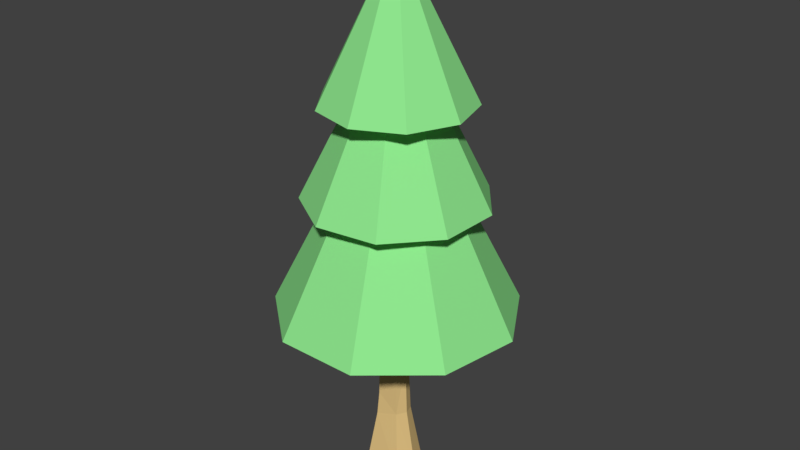 # Source: tree01.blend  (saved by Blender 2.79.0; exported with 4.5.12 LTS)
import bpy
from mathutils import Matrix  # noqa: F401  (used for matrix-valued properties, if any)

bpy.ops.wm.read_factory_settings(use_empty=True)
scene = bpy.context.scene
scene.name = 'Scene'

# ---- collections
col_collection_1 = bpy.data.collections.new('Collection 1'); scene.collection.children.link(col_collection_1)

# ---- materials (node trees are filled in below, after node groups)
mat_material_001 = bpy.data.materials.new('Material.001')
mat_material_001.alpha_threshold = 0.0
mat_material_001.use_transparent_shadow = False
mat_material_001.diffuse_color = (0.2786, 0.8, 0.2739, 1.0)
mat_material_001.roughness = 0.5
mat_material_002 = bpy.data.materials.new('Material.002')
mat_material_002.alpha_threshold = 0.0
mat_material_002.use_transparent_shadow = False
mat_material_002.diffuse_color = (0.8, 0.5693, 0.2417, 1.0)
mat_material_002.roughness = 0.5

# ---- material node trees

# ---- world
world_world = bpy.data.worlds.new('World'); scene.world = world_world
world_world.color = (0.05088, 0.05088, 0.05088)
world_world.use_sun_shadow = False
world_world.sun_shadow_jitter_overblur = 0.0
world_world.cycles.sampling_method = 'MANUAL'

# ---- meshes
me_cone_002 = bpy.data.meshes.new('Cone.002')
me_cone_002.from_pydata([(0.0, 1.0, -1.0), (0.6428, 0.766, -1.0), (0.9848, 0.1736, -1.0), (0.866, -0.5, -1.0), (0.342, -0.9397, -1.0), (0.0, 0.0, 1.0), (-0.342, -0.9397, -1.0), (-0.866, -0.5, -1.0), (-0.9848, 0.1736, -1.0), (-0.6428, 0.766, -1.0)], [], [(0, 5, 1), (1, 5, 2), (2, 5, 3), (3, 5, 4), (4, 5, 6), (6, 5, 7), (7, 5, 8), (8, 5, 9), (9, 5, 0), (0, 1, 2, 3, 4, 6, 7, 8, 9)])
me_cone_002.materials.append(mat_material_001)
me_cone_002.use_remesh_preserve_volume = False
me_cone_002.use_remesh_preserve_attributes = False
me_cone_002.use_mirror_vertex_groups = False
me_cone_002.update()
me_cone_001 = bpy.data.meshes.new('Cone.001')
me_cone_001.from_pydata([(0.0, 1.0, -1.0), (0.6428, 0.766, -1.0), (0.9848, 0.1736, -1.0), (0.866, -0.5, -1.0), (0.342, -0.9397, -1.0), (0.0, 0.0, 1.0), (-0.342, -0.9397, -1.0), (-0.866, -0.5, -1.0), (-0.9848, 0.1736, -1.0), (-0.6428, 0.766, -1.0)], [], [(0, 5, 1), (1, 5, 2), (2, 5, 3), (3, 5, 4), (4, 5, 6), (6, 5, 7), (7, 5, 8), (8, 5, 9), (9, 5, 0), (0, 1, 2, 3, 4, 6, 7, 8, 9)])
me_cone_001.materials.append(mat_material_001)
me_cone_001.use_remesh_preserve_volume = False
me_cone_001.use_remesh_preserve_attributes = False
me_cone_001.use_mirror_vertex_groups = False
me_cone_001.update()
me_cone = bpy.data.meshes.new('Cone')
me_cone.from_pydata([(0.0, 1.0, -1.0), (0.6428, 0.766, -1.0), (0.9848, 0.1736, -1.0), (0.866, -0.5, -1.0), (0.342, -0.9397, -1.0), (0.0, 0.0, 1.0), (-0.342, -0.9397, -1.0), (-0.866, -0.5, -1.0), (-0.9848, 0.1736, -1.0), (-0.6428, 0.766, -1.0)], [], [(0, 5, 1), (1, 5, 2), (2, 5, 3), (3, 5, 4), (4, 5, 6), (6, 5, 7), (7, 5, 8), (8, 5, 9), (9, 5, 0), (0, 1, 2, 3, 4, 6, 7, 8, 9)])
me_cone.materials.append(mat_material_001)
me_cone.use_remesh_preserve_volume = False
me_cone.use_remesh_preserve_attributes = False
me_cone.use_mirror_vertex_groups = False
me_cone.update()
me_cube_001 = bpy.data.meshes.new('Cube.001')
me_cube_001.from_pydata([(0.434, -0.434, 0.0), (-0.434, -0.434, 0.0), (-0.434, 0.434, 0.0), (0.434, 0.434, 0.0), (0.2617, -0.2617, 1.341), (-0.2617, -0.2617, 1.341), (-0.2617, 0.2617, 1.341), (0.2617, 0.2617, 1.341), (0.2238, -0.2169, 2.652), (-0.219, -0.2265, 2.675), (-0.2217, 0.2217, 2.664), (0.2217, 0.2217, 2.664), (0.259, -0.259, 4.758), (-0.259, -0.259, 4.758), (-0.259, 0.259, 4.758), (0.259, 0.259, 4.758), (0.3591, -0.3093, 0.7694), (-0.3093, -0.3591, 0.7694), (-0.3591, 0.3093, 0.7694), (0.3093, 0.3591, 0.7694), (0.2472, -0.2209, 1.82), (-0.2209, -0.2472, 1.82), (-0.2472, 0.2209, 1.82), (0.2209, 0.2472, 1.82), (0.2361, -0.2189, 2.25), (-0.2189, -0.2361, 2.25), (-0.2361, 0.2189, 2.25), (0.2189, 0.2361, 2.25), (0.2283, -0.2283, 3.03), (-0.2283, -0.2283, 3.03), (-0.2283, 0.2283, 3.03), (0.2283, 0.2283, 3.03), (0.2534, -0.2208, 3.439), (-0.2163, -0.2575, 3.439), (-0.253, 0.2121, 3.439), (0.2167, 0.2489, 3.439), (0.2525, -0.201, 3.879), (-0.2111, -0.2587, 3.879), (-0.2432, 0.2432, 3.867), (0.2432, 0.2432, 3.867), (0.2609, -0.2076, 4.302), (-0.2176, -0.2671, 4.302), (-0.2772, 0.2114, 4.302), (0.2013, 0.2709, 4.302), (0.5994, 0.0, 0.0), (-0.5994, 0.0, 0.0), (0.3577, 0.0, 4.758), (-0.3577, 0.0, 4.758), (-0.4616, -0.03441, 0.7694), (0.4616, 0.03441, 0.7694), (-0.3615, 0.0, 1.341), (0.3615, 0.0, 1.341), (-0.3233, -0.01813, 1.82), (0.3233, 0.01813, 1.82), (-0.3143, -0.01189, 2.25), (0.3143, 0.01189, 2.25), (-0.3081, -0.006619, 2.68), (0.3034, 0.006568, 2.647), (-0.3153, 0.0, 3.03), (0.314, 0.02595, 3.03), (-0.3241, -0.02969, 3.439), (0.3245, 0.02104, 3.439), (-0.3283, -0.03794, 3.879), (0.3358, 0.0, 3.867), (-0.3386, -0.03923, 4.302), (0.3223, 0.04303, 4.302), (0.259, -0.259, 10.51), (-0.259, -0.259, 10.51), (-0.259, 0.259, 10.51), (0.259, 0.259, 10.51), (0.3577, 0.0, 10.51), (-0.3577, 0.0, 10.51)], [], [(44, 45, 2, 3), (46, 15, 69, 70), (16, 17, 1, 0), (48, 18, 2, 45), (18, 19, 3, 2), (49, 16, 0, 44), (4, 5, 17, 16), (50, 6, 18, 48), (6, 7, 19, 18), (51, 4, 16, 49), (20, 21, 5, 4), (52, 22, 6, 50), (22, 23, 7, 6), (53, 20, 4, 51), (24, 25, 21, 20), (54, 26, 22, 52), (26, 27, 23, 22), (55, 24, 20, 53), (8, 9, 25, 24), (56, 10, 26, 54), (10, 11, 27, 26), (57, 8, 24, 55), (28, 29, 9, 8), (58, 30, 10, 56), (30, 31, 11, 10), (59, 28, 8, 57), (32, 33, 29, 28), (60, 34, 30, 58), (34, 35, 31, 30), (61, 32, 28, 59), (36, 37, 33, 32), (62, 38, 34, 60), (38, 39, 35, 34), (63, 36, 32, 61), (40, 41, 37, 36), (64, 42, 38, 62), (42, 43, 39, 38), (65, 40, 36, 63), (12, 13, 41, 40), (47, 14, 42, 64), (14, 15, 43, 42), (46, 12, 40, 65), (15, 46, 65, 43), (13, 47, 64, 41), (43, 65, 63, 39), (41, 64, 62, 37), (39, 63, 61, 35), (37, 62, 60, 33), (35, 61, 59, 31), (33, 60, 58, 29), (31, 59, 57, 11), (29, 58, 56, 9), (11, 57, 55, 27), (9, 56, 54, 25), (27, 55, 53, 23), (25, 54, 52, 21), (23, 53, 51, 7), (21, 52, 50, 5), (7, 51, 49, 19), (5, 50, 48, 17), (19, 49, 44, 3), (17, 48, 45, 1), (47, 13, 67, 71), (0, 1, 45, 44), (70, 71, 67, 66), (69, 68, 71, 70), (12, 46, 70, 66), (13, 12, 66, 67), (15, 14, 68, 69), (14, 47, 71, 68)])
_uv = me_cube_001.uv_layers.new(name='UVMap')
_uv.uv.foreach_set('vector', [0.0, 0.0, 1.0, 0.0, 1.0, 1.0, 0.0, 1.0, 0.0, 0.0, 1.0, 0.0, 1.0, 1.0, 0.0, 1.0, 0.0, 0.0, 1.0, 0.0, 1.0, 1.0, 0.0, 1.0, 0.0, 0.0, 1.0, 0.0, 1.0, 1.0, 0.0, 1.0, 0.0, 0.0, 1.0, 0.0, 1.0, 1.0, 0.0, 1.0, 0.0, 0.0, 1.0, 0.0, 1.0, 1.0, 0.0, 1.0, 0.0, 0.0, 1.0, 0.0, 1.0, 1.0, 0.0, 1.0, 0.0, 0.0, 1.0, 0.0, 1.0, 1.0, 0.0, 1.0, 0.0, 0.0, 1.0, 0.0, 1.0, 1.0, 0.0, 1.0, 0.0, 0.0, 1.0, 0.0, 1.0, 1.0, 0.0, 1.0, 0.0, 0.0, 1.0, 0.0, 1.0, 1.0, 0.0, 1.0, 0.0, 0.0, 1.0, 0.0, 1.0, 1.0, 0.0, 1.0, 0.0, 0.0, 1.0, 0.0, 1.0, 1.0, 0.0, 1.0, 0.0, 0.0, 1.0, 0.0, 1.0, 1.0, 0.0, 1.0, 0.0, 0.0, 1.0, 0.0, 1.0, 1.0, 0.0, 1.0, 0.0, 0.0, 1.0, 0.0, 1.0, 1.0, 0.0, 1.0, 0.0, 0.0, 1.0, 0.0, 1.0, 1.0, 0.0, 1.0, 0.0, 0.0, 1.0, 0.0, 1.0, 1.0, 0.0, 1.0, 0.0, 0.0, 1.0, 0.0, 1.0, 1.0, 0.0, 1.0, 0.0, 0.0, 1.0, 0.0, 1.0, 1.0, 0.0, 1.0, 0.0, 0.0, 1.0, 0.0, 1.0, 1.0, 0.0, 1.0, 0.0, 0.0, 1.0, 0.0, 1.0, 1.0, 0.0, 1.0, 0.0, 0.0, 1.0, 0.0, 1.0, 1.0, 0.0, 1.0, 0.0, 0.0, 1.0, 0.0, 1.0, 1.0, 0.0, 1.0, 0.0, 0.0, 1.0, 0.0, 1.0, 1.0, 0.0, 1.0, 0.0, 0.0, 1.0, 0.0, 1.0, 1.0, 0.0, 1.0, 0.0, 0.0, 1.0, 0.0, 1.0, 1.0, 0.0, 1.0, 0.0, 0.0, 1.0, 0.0, 1.0, 1.0, 0.0, 1.0, 0.0, 0.0, 1.0, 0.0, 1.0, 1.0, 0.0, 1.0, 0.0, 0.0, 1.0, 0.0, 1.0, 1.0, 0.0, 1.0, 0.0, 0.0, 1.0, 0.0, 1.0, 1.0, 0.0, 1.0, 0.0, 0.0, 1.0, 0.0, 1.0, 1.0, 0.0, 1.0, 0.0, 0.0, 1.0, 0.0, 1.0, 1.0, 0.0, 1.0, 0.0, 0.0, 1.0, 0.0, 1.0, 1.0, 0.0, 1.0, 0.0, 0.0, 1.0, 0.0, 1.0, 1.0, 0.0, 1.0, 0.0, 0.0, 1.0, 0.0, 1.0, 1.0, 0.0, 1.0, 0.0, 0.0, 1.0, 0.0, 1.0, 1.0, 0.0, 1.0, 0.0, 0.0, 1.0, 0.0, 1.0, 1.0, 0.0, 1.0, 0.0, 0.0, 1.0, 0.0, 1.0, 1.0, 0.0, 1.0, 0.0, 0.0, 1.0, 0.0, 1.0, 1.0, 0.0, 1.0, 0.0, 0.0, 1.0, 0.0, 1.0, 1.0, 0.0, 1.0, 0.0, 0.0, 1.0, 0.0, 1.0, 1.0, 0.0, 1.0, 0.0, 0.0, 1.0, 0.0, 1.0, 1.0, 0.0, 1.0, 0.0, 0.0, 1.0, 0.0, 1.0, 1.0, 0.0, 1.0, 0.0, 0.0, 1.0, 0.0, 1.0, 1.0, 0.0, 1.0, 0.0, 0.0, 1.0, 0.0, 1.0, 1.0, 0.0, 1.0, 0.0, 0.0, 1.0, 0.0, 1.0, 1.0, 0.0, 1.0, 0.0, 0.0, 1.0, 0.0, 1.0, 1.0, 0.0, 1.0, 0.0, 0.0, 1.0, 0.0, 1.0, 1.0, 0.0, 1.0, 0.0, 0.0, 1.0, 0.0, 1.0, 1.0, 0.0, 1.0, 0.0, 0.0, 1.0, 0.0, 1.0, 1.0, 0.0, 1.0, 0.0, 0.0, 1.0, 0.0, 1.0, 1.0, 0.0, 1.0, 0.0, 0.0, 1.0, 0.0, 1.0, 1.0, 0.0, 1.0, 0.0, 0.0, 1.0, 0.0, 1.0, 1.0, 0.0, 1.0, 0.0, 0.0, 1.0, 0.0, 1.0, 1.0, 0.0, 1.0, 0.0, 0.0, 1.0, 0.0, 1.0, 1.0, 0.0, 1.0, 0.0, 0.0, 1.0, 0.0, 1.0, 1.0, 0.0, 1.0, 0.0, 0.0, 1.0, 0.0, 1.0, 1.0, 0.0, 1.0, 0.0, 0.0, 1.0, 0.0, 1.0, 1.0, 0.0, 1.0, 0.0, 0.0, 1.0, 0.0, 1.0, 1.0, 0.0, 1.0, 0.0, 0.0, 1.0, 0.0, 1.0, 1.0, 0.0, 1.0, 0.0, 0.0, 1.0, 0.0, 1.0, 1.0, 0.0, 1.0, 0.0, 0.0, 1.0, 0.0, 1.0, 1.0, 0.0, 1.0, 0.0, 0.0, 1.0, 0.0, 1.0, 1.0, 0.0, 1.0, 0.0, 0.0, 1.0, 0.0, 1.0, 1.0, 0.0, 1.0, 0.0, 0.0, 1.0, 0.0, 1.0, 1.0, 0.0, 1.0, 0.0, 0.0, 1.0, 0.0, 1.0, 1.0, 0.0, 1.0, 0.0, 0.0, 1.0, 0.0, 1.0, 1.0, 0.0, 1.0, 0.0, 0.0, 1.0, 0.0, 1.0, 1.0, 0.0, 1.0, 0.0, 0.0, 1.0, 0.0, 1.0, 1.0, 0.0, 1.0])
me_cube_001.materials.append(mat_material_002)
me_cube_001.use_remesh_preserve_volume = False
me_cube_001.use_remesh_preserve_attributes = False
me_cube_001.use_mirror_vertex_groups = False
me_cube_001.update()
arm_armature = bpy.data.armatures.new('Armature')  # bones are not reproduced

# ---- objects
ob_armature = bpy.data.objects.new('Armature', arm_armature)
ob_leaf_002 = bpy.data.objects.new('Leaf.002', me_cone_002)
ob_leaf_001 = bpy.data.objects.new('Leaf.001', me_cone_001)
ob_leaf = bpy.data.objects.new('Leaf', me_cone)
ob_trunk = bpy.data.objects.new('Trunk', me_cube_001)

# ---- transforms, parenting, visibility, modifiers, constraints
ob_armature.location = (0.0, 0.0, 0.0)
ob_armature.show_in_front = True
ob_armature.lineart.crease_threshold = 0.0
ob_leaf_002.parent = ob_armature
ob_leaf_002.location = (0.04491, 0.05729, 10.17)
ob_leaf_002.rotation_euler = (0.0, -0.0, -0.2475)
ob_leaf_002.scale = (1.613, 1.613, 1.613)
ob_leaf_002.lineart.crease_threshold = 0.0
_vg = ob_leaf_002.vertex_groups.new(name='Bone')
_vg = ob_leaf_002.vertex_groups.new(name='Bone.001')
_vg = ob_leaf_002.vertex_groups.new(name='Bone.002')
_vg = ob_leaf_002.vertex_groups.new(name='Bone.004')
_vg = ob_leaf_002.vertex_groups.new(name='Bone.005')
_vg = ob_leaf_002.vertex_groups.new(name='Bone.006')
_vg = ob_leaf_002.vertex_groups.new(name='Bone.007')
_vg = ob_leaf_002.vertex_groups.new(name='Bone.008')
for _i, _w in zip([0, 1, 2, 3, 4, 5, 6, 7, 8, 9], [0.7617, 0.5147, 0.7508, 0.8178, 0.7524, 0.0875, 0.4942, 0.7682, 0.8631, 0.8548]): _vg.add([_i], _w, 'REPLACE')
_vg = ob_leaf_002.vertex_groups.new(name='Bone.009')
for _i, _w in zip([0, 1, 2, 3, 4, 5, 6, 7, 8, 9], [0.2383, 0.4853, 0.2492, 0.1822, 0.2476, 0.9125, 0.5058, 0.2318, 0.1369, 0.1452]): _vg.add([_i], _w, 'REPLACE')
_m = ob_leaf_002.modifiers.new('Armature', 'ARMATURE')
_m.object = ob_armature
ob_leaf_001.parent = ob_armature
ob_leaf_001.location = (0.04491, 0.05729, 8.491)
ob_leaf_001.rotation_euler = (0.0, -0.0, 0.143)
ob_leaf_001.scale = (1.981, 1.981, 1.981)
ob_leaf_001.lineart.crease_threshold = 0.0
_vg = ob_leaf_001.vertex_groups.new(name='Bone')
_vg = ob_leaf_001.vertex_groups.new(name='Bone.001')
_vg = ob_leaf_001.vertex_groups.new(name='Bone.002')
_vg = ob_leaf_001.vertex_groups.new(name='Bone.004')
_vg = ob_leaf_001.vertex_groups.new(name='Bone.005')
_vg = ob_leaf_001.vertex_groups.new(name='Bone.006')
for _i, _w in zip([0, 1, 2, 3, 4, 6, 7, 8, 9], [0.6478, 0.3941, 0.5432, 0.3502, 0.5365, 0.3401, 0.5481, 0.366, 0.6471]): _vg.add([_i], _w, 'REPLACE')
_vg = ob_leaf_001.vertex_groups.new(name='Bone.007')
for _i, _w in zip([0, 1, 2, 3, 4, 6, 7, 8, 9], [0.2968, 0.5519, 0.4016, 0.5981, 0.4116, 0.6116, 0.4022, 0.5866, 0.3002]): _vg.add([_i], _w, 'REPLACE')
_vg = ob_leaf_001.vertex_groups.new(name='Bone.008')
_vg = ob_leaf_001.vertex_groups.new(name='Bone.009')
for _i, _w in zip([0, 1, 2, 3, 4, 5, 6, 7, 8, 9], [0.05542, 0.05396, 0.05522, 0.05174, 0.05188, 0.9992, 0.04659, 0.04946, 0.04487, 0.05276]): _vg.add([_i], _w, 'REPLACE')
_m = ob_leaf_001.modifiers.new('Armature', 'ARMATURE')
_m.object = ob_armature
ob_leaf.parent = ob_armature
ob_leaf.location = (0.04491, 0.05729, 6.638)
ob_leaf.scale = (2.652, 2.652, 2.652)
ob_leaf.lineart.crease_threshold = 0.0
_vg = ob_leaf.vertex_groups.new(name='Bone')
_vg = ob_leaf.vertex_groups.new(name='Bone.001')
_vg = ob_leaf.vertex_groups.new(name='Bone.002')
_vg = ob_leaf.vertex_groups.new(name='Bone.004')
for _i, _w in zip([0, 1, 2, 3, 4, 6, 7, 8, 9], [0.4849, 0.3332, 0.5204, 0.3381, 0.5274, 0.3252, 0.4921, 0.224, 0.2368]): _vg.add([_i], _w, 'REPLACE')
_vg = ob_leaf.vertex_groups.new(name='Bone.005')
for _i, _w in zip([0, 1, 2, 3, 4, 6, 7, 8, 9], [0.2861, 0.1782, 0.2516, 0.5462, 0.3944, 0.6131, 0.4451, 0.7044, 0.6452]): _vg.add([_i], _w, 'REPLACE')
_vg = ob_leaf.vertex_groups.new(name='Bone.006')
for _i, _w in zip([0, 1, 2, 3, 4, 9], [0.1741, 0.4348, 0.1733, 0.06434, 0.002103, 0.06622]): _vg.add([_i], _w, 'REPLACE')
_vg = ob_leaf.vertex_groups.new(name='Bone.007')
_vg = ob_leaf.vertex_groups.new(name='Bone.008')
for _i, _w in zip([0, 1, 2, 3, 4, 5, 6, 7, 8, 9], [0.05484, 0.05369, 0.0547, 0.0514, 0.05215, 0.9994, 0.04893, 0.05048, 0.04503, 0.05171]): _vg.add([_i], _w, 'REPLACE')
_vg = ob_leaf.vertex_groups.new(name='Bone.009')
_m = ob_leaf.modifiers.new('Armature', 'ARMATURE')
_m.object = ob_armature
ob_trunk.parent = ob_armature
ob_trunk.location = (0.0, 0.0, 0.0)
ob_trunk.lineart.crease_threshold = 0.0
_vg = ob_trunk.vertex_groups.new(name='Bone')
for _i, _w in zip([0, 1, 2, 3, 4, 5, 6, 7, 16, 17, 18, 19, 44, 45, 48, 49, 50, 51], [0.984, 0.9828, 0.984, 0.9828, 0.08966, 0.09271, 0.08966, 0.09272, 0.9055, 0.905, 0.9055, 0.905, 0.9846, 0.9846, 0.9073, 0.9073, 0.0884, 0.0884]): _vg.add([_i], _w, 'REPLACE')
_vg = ob_trunk.vertex_groups.new(name='Bone.001')
for _i, _w in zip([4, 5, 6, 7, 16, 17, 18, 19, 20, 21, 22, 23, 24, 25, 26, 27, 48, 49, 50, 51, 52, 53, 54, 55], [0.9007, 0.8973, 0.9007, 0.8973, 0.09353, 0.09396, 0.09353, 0.09396, 0.8924, 0.8917, 0.8923, 0.8918, 0.1028, 0.1016, 0.1017, 0.1024, 0.09176, 0.09176, 0.9021, 0.9021, 0.8947, 0.8949, 0.09857, 0.1003]): _vg.add([_i], _w, 'REPLACE')
_vg = ob_trunk.vertex_groups.new(name='Bone.002')
for _i, _w in zip([8, 9, 10, 11, 20, 21, 22, 23, 24, 25, 26, 27, 28, 29, 30, 31, 32, 33, 34, 35, 36, 37, 38, 39, 52, 53, 54, 55, 56, 57, 58, 59, 60, 61, 62, 63], [0.9857, 0.9865, 0.9859, 0.9862, 0.09808, 0.09855, 0.09818, 0.09847, 0.8959, 0.8971, 0.897, 0.8963, 0.985, 0.9847, 0.9849, 0.985, 0.8941, 0.8939, 0.8925, 0.8933, 0.09908, 0.1025, 0.1096, 0.1104, 0.0961, 0.09596, 0.9002, 0.8985, 0.9873, 0.9859, 0.9855, 0.9856, 0.8965, 0.8953, 0.1009, 0.107]): _vg.add([_i], _w, 'REPLACE')
_vg = ob_trunk.vertex_groups.new(name='Bone.004')
for _i, _w in zip([32, 33, 34, 35, 36, 37, 38, 39, 40, 41, 42, 43, 60, 61, 62, 63, 64, 65], [0.1041, 0.1043, 0.1056, 0.1049, 0.8877, 0.8836, 0.8764, 0.8761, 0.8763, 0.8732, 0.87, 0.878, 0.1017, 0.103, 0.8851, 0.8806, 0.8751, 0.8802]): _vg.add([_i], _w, 'REPLACE')
_vg = ob_trunk.vertex_groups.new(name='Bone.005')
for _i, _w in zip([12, 13, 14, 15, 40, 41, 42, 43, 46, 47, 64, 65], [0.9785, 0.978, 0.9783, 0.978, 0.112, 0.1144, 0.1167, 0.1095, 0.9789, 0.9787, 0.1127, 0.1078]): _vg.add([_i], _w, 'REPLACE')
_vg = ob_trunk.vertex_groups.new(name='Bone.006')
_vg = ob_trunk.vertex_groups.new(name='Bone.007')
_vg = ob_trunk.vertex_groups.new(name='Bone.008')
_vg = ob_trunk.vertex_groups.new(name='Bone.009')
for _i, _w in zip([66, 67, 68, 69, 70, 71], [0.9978, 0.9977, 0.9978, 0.9977, 0.9977, 0.9977]): _vg.add([_i], _w, 'REPLACE')
_m = ob_trunk.modifiers.new('Decimate', 'DECIMATE')
_m.ratio = 0.4722
_m = ob_trunk.modifiers.new('Armature', 'ARMATURE')
_m.object = ob_armature

# ---- collection membership
col_collection_1.objects.link(ob_armature)
col_collection_1.objects.link(ob_leaf_002)
col_collection_1.objects.link(ob_leaf_001)
col_collection_1.objects.link(ob_leaf)
col_collection_1.objects.link(ob_trunk)

# ---- scene / render settings (as saved in the file)
scene.frame_start = 1; scene.frame_end = 250; scene.frame_set(6)
scene.render.engine = 'BLENDER_EEVEE_NEXT'
scene.render.resolution_percentage = 50
scene.render.dither_intensity = 0.0
scene.cycles.use_denoising = False
scene.cycles.samples = 128
scene.cycles.sampling_pattern = 'TABULATED_SOBOL'
scene.cycles.use_adaptive_sampling = False
scene.cycles.use_light_tree = False
scene.cycles.blur_glossy = 0.0
scene.cycles.sample_clamp_indirect = 0.0
scene.view_settings.view_transform = 'Standard'
bpy.context.view_layer.update()

# ---- added for rendering (the .blend has no active camera and no usable light): camera, sun
cam_auto = bpy.data.cameras.new('AutoCamera')
cam_auto.lens = 50.0
cam_auto.sensor_width = 36.0
cam_auto.clip_end = 1000.0
ob_auto_camera = bpy.data.objects.new('AutoCamera', cam_auto)
scene.collection.objects.link(ob_auto_camera)
ob_auto_camera.location = (12.8867, -15.273, 16.1665)
ob_auto_camera.rotation_euler = (1.09748, -7.21219e-08, 0.694738)
scene.camera = ob_auto_camera
light_auto_sun = bpy.data.lights.new('AutoSun', 'SUN')
light_auto_sun.energy = 3.0
light_auto_sun.angle = 0.0523599
ob_auto_sun = bpy.data.objects.new('AutoSun', light_auto_sun)
scene.collection.objects.link(ob_auto_sun)
ob_auto_sun.rotation_euler = (0.872665, 0.174533, 0.523599)
bpy.context.view_layer.update()

